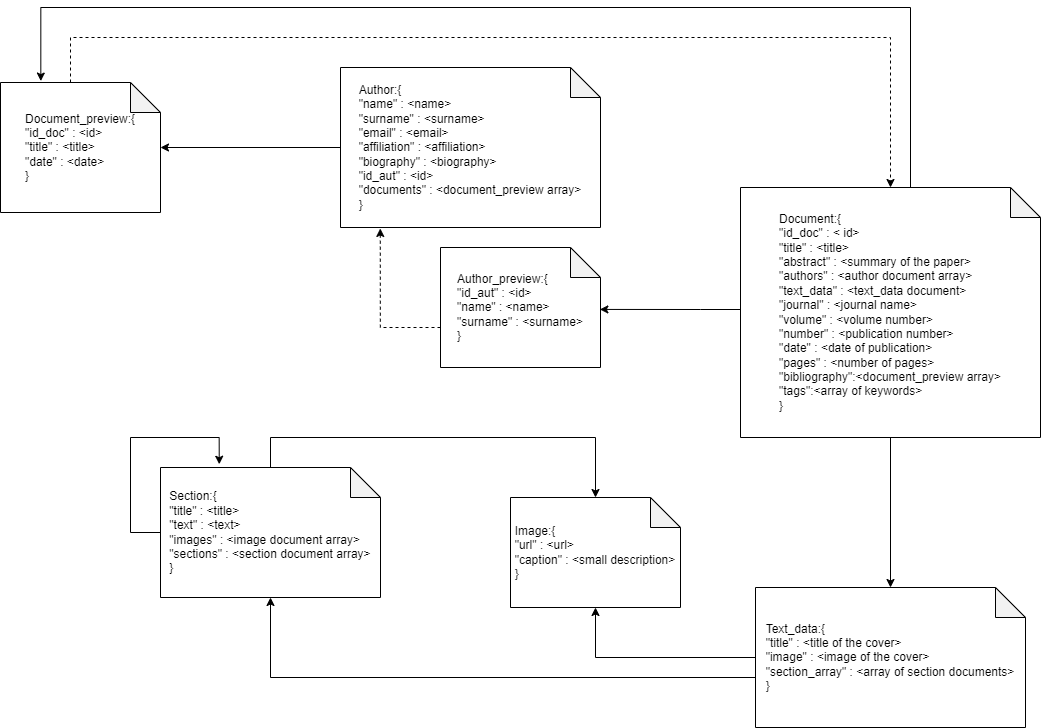

The diagram above was exported from draw.io. Its source (the exported page's mxGraphModel, read from the mxfile embedded in the PNG):
<mxGraphModel dx="1663" dy="982" grid="1" gridSize="10" guides="1" tooltips="1" connect="1" arrows="1" fold="1" page="1" pageScale="1" pageWidth="827" pageHeight="1169" math="0" shadow="0">
  <root>
    <mxCell id="0" />
    <mxCell id="1" parent="0" />
    <mxCell id="tRX-7IcpCwcu2b13mY7H-9" style="edgeStyle=orthogonalEdgeStyle;rounded=0;orthogonalLoop=1;jettySize=auto;html=1;entryX=0.5;entryY=0;entryDx=0;entryDy=0;entryPerimeter=0;" parent="1" source="tRX-7IcpCwcu2b13mY7H-1" target="tRX-7IcpCwcu2b13mY7H-5" edge="1">
      <mxGeometry relative="1" as="geometry" />
    </mxCell>
    <mxCell id="tRX-7IcpCwcu2b13mY7H-16" style="edgeStyle=orthogonalEdgeStyle;rounded=0;orthogonalLoop=1;jettySize=auto;html=1;entryX=0.996;entryY=0.516;entryDx=0;entryDy=0;entryPerimeter=0;" parent="1" source="tRX-7IcpCwcu2b13mY7H-1" target="tRX-7IcpCwcu2b13mY7H-8" edge="1">
      <mxGeometry relative="1" as="geometry">
        <Array as="points">
          <mxPoint x="940" y="452" />
          <mxPoint x="940" y="452" />
        </Array>
      </mxGeometry>
    </mxCell>
    <mxCell id="tRX-7IcpCwcu2b13mY7H-23" style="edgeStyle=orthogonalEdgeStyle;rounded=0;orthogonalLoop=1;jettySize=auto;html=1;entryX=0.252;entryY=-0.011;entryDx=0;entryDy=0;entryPerimeter=0;shadow=0;" parent="1" source="tRX-7IcpCwcu2b13mY7H-1" target="tRX-7IcpCwcu2b13mY7H-4" edge="1">
      <mxGeometry relative="1" as="geometry">
        <Array as="points">
          <mxPoint x="1150" y="150" />
          <mxPoint x="280" y="150" />
        </Array>
      </mxGeometry>
    </mxCell>
    <mxCell id="tRX-7IcpCwcu2b13mY7H-1" value="&lt;div style=&quot;text-align: left;&quot;&gt;&lt;span style=&quot;background-color: initial;&quot;&gt;Document:{&lt;/span&gt;&lt;/div&gt;&lt;div style=&quot;text-align: left;&quot;&gt;&quot;id_doc&quot; : &amp;lt; id&amp;gt;&lt;/div&gt;&lt;div style=&quot;text-align: left;&quot;&gt;&quot;title&quot; : &amp;lt;title&amp;gt;&lt;/div&gt;&lt;div style=&quot;text-align: left;&quot;&gt;&quot;abstract&quot; : &amp;lt;summary of the paper&amp;gt;&lt;/div&gt;&lt;div style=&quot;text-align: left;&quot;&gt;&quot;authors&quot; : &amp;lt;author document array&amp;gt;&lt;/div&gt;&lt;div style=&quot;text-align: left;&quot;&gt;&quot;text_data&quot; : &amp;lt;text_data document&amp;gt;&lt;/div&gt;&lt;div style=&quot;text-align: left;&quot;&gt;&quot;journal&quot; : &amp;lt;journal name&amp;gt;&lt;/div&gt;&lt;div style=&quot;text-align: left;&quot;&gt;&quot;volume&quot; : &amp;lt;volume number&amp;gt;&lt;/div&gt;&lt;div style=&quot;text-align: left;&quot;&gt;&quot;number&quot; : &amp;lt;publication number&amp;gt;&lt;/div&gt;&lt;div style=&quot;text-align: left;&quot;&gt;&quot;date&quot; : &amp;lt;date of publication&amp;gt;&lt;/div&gt;&lt;div style=&quot;text-align: left;&quot;&gt;&quot;pages&quot; : &amp;lt;number of pages&amp;gt;&lt;/div&gt;&lt;div style=&quot;text-align: left;&quot;&gt;&quot;bibliography&quot;:&amp;lt;document_preview array&amp;gt;&lt;/div&gt;&lt;div style=&quot;text-align: left;&quot;&gt;&quot;tags&quot;:&amp;lt;array of keywords&amp;gt;&lt;/div&gt;&lt;div style=&quot;text-align: left;&quot;&gt;&lt;span style=&quot;background-color: initial;&quot;&gt;}&lt;/span&gt;&lt;/div&gt;" style="shape=note;whiteSpace=wrap;html=1;backgroundOutline=1;darkOpacity=0.05;" parent="1" vertex="1">
      <mxGeometry x="980" y="330" width="300" height="250" as="geometry" />
    </mxCell>
    <mxCell id="tRX-7IcpCwcu2b13mY7H-2" value="&lt;div style=&quot;text-align: left;&quot;&gt;&lt;span style=&quot;background-color: initial;&quot;&gt;Image:{&lt;/span&gt;&lt;/div&gt;&lt;div style=&quot;text-align: left;&quot;&gt;&quot;url&quot; : &amp;lt;url&amp;gt;&lt;/div&gt;&lt;div style=&quot;text-align: left;&quot;&gt;&quot;caption&quot; : &amp;lt;small description&amp;gt;&lt;/div&gt;&lt;div style=&quot;text-align: left;&quot;&gt;&lt;span style=&quot;background-color: initial;&quot;&gt;}&lt;/span&gt;&lt;/div&gt;" style="shape=note;whiteSpace=wrap;html=1;backgroundOutline=1;darkOpacity=0.05;" parent="1" vertex="1">
      <mxGeometry x="750" y="640" width="170" height="110" as="geometry" />
    </mxCell>
    <mxCell id="tRX-7IcpCwcu2b13mY7H-14" style="edgeStyle=orthogonalEdgeStyle;rounded=0;orthogonalLoop=1;jettySize=auto;html=1;dashed=1;" parent="1" source="tRX-7IcpCwcu2b13mY7H-4" target="tRX-7IcpCwcu2b13mY7H-1" edge="1">
      <mxGeometry relative="1" as="geometry">
        <Array as="points">
          <mxPoint x="310" y="180" />
          <mxPoint x="1130" y="180" />
        </Array>
      </mxGeometry>
    </mxCell>
    <mxCell id="tRX-7IcpCwcu2b13mY7H-4" value="&lt;div style=&quot;text-align: left;&quot;&gt;&lt;span style=&quot;background-color: initial;&quot;&gt;Document_preview:{&lt;/span&gt;&lt;/div&gt;&lt;div style=&quot;text-align: left;&quot;&gt;&lt;span style=&quot;background-color: initial;&quot;&gt;&quot;id_doc&quot; : &amp;lt;id&amp;gt;&lt;/span&gt;&lt;/div&gt;&lt;div style=&quot;text-align: left;&quot;&gt;&lt;span style=&quot;background-color: initial;&quot;&gt;&quot;title&quot; : &amp;lt;title&amp;gt;&lt;/span&gt;&lt;/div&gt;&lt;div style=&quot;text-align: left;&quot;&gt;&lt;span style=&quot;background-color: initial;&quot;&gt;&quot;date&quot; : &amp;lt;date&amp;gt;&lt;/span&gt;&lt;/div&gt;&lt;div style=&quot;text-align: left;&quot;&gt;&lt;span style=&quot;background-color: initial;&quot;&gt;}&lt;/span&gt;&lt;/div&gt;" style="shape=note;whiteSpace=wrap;html=1;backgroundOutline=1;darkOpacity=0.05;" parent="1" vertex="1">
      <mxGeometry x="240" y="225" width="160" height="130" as="geometry" />
    </mxCell>
    <mxCell id="tRX-7IcpCwcu2b13mY7H-10" style="edgeStyle=orthogonalEdgeStyle;rounded=0;orthogonalLoop=1;jettySize=auto;html=1;entryX=0.5;entryY=1;entryDx=0;entryDy=0;entryPerimeter=0;" parent="1" source="tRX-7IcpCwcu2b13mY7H-5" target="tRX-7IcpCwcu2b13mY7H-2" edge="1">
      <mxGeometry relative="1" as="geometry">
        <mxPoint x="750" y="760" as="targetPoint" />
      </mxGeometry>
    </mxCell>
    <mxCell id="tRX-7IcpCwcu2b13mY7H-11" style="edgeStyle=orthogonalEdgeStyle;rounded=0;orthogonalLoop=1;jettySize=auto;html=1;entryX=0.5;entryY=1;entryDx=0;entryDy=0;entryPerimeter=0;" parent="1" source="tRX-7IcpCwcu2b13mY7H-5" target="tRX-7IcpCwcu2b13mY7H-6" edge="1">
      <mxGeometry relative="1" as="geometry">
        <Array as="points">
          <mxPoint x="510" y="820" />
        </Array>
      </mxGeometry>
    </mxCell>
    <mxCell id="tRX-7IcpCwcu2b13mY7H-5" value="&lt;div style=&quot;text-align: left;&quot;&gt;&lt;span style=&quot;background-color: initial;&quot;&gt;Text_data:{&lt;/span&gt;&lt;/div&gt;&lt;div style=&quot;text-align: left;&quot;&gt;&lt;span style=&quot;background-color: initial;&quot;&gt;&quot;title&quot; : &amp;lt;title of the cover&amp;gt;&lt;/span&gt;&lt;/div&gt;&lt;div style=&quot;text-align: left;&quot;&gt;&lt;span style=&quot;background-color: initial;&quot;&gt;&quot;image&quot; : &amp;lt;image of the cover&amp;gt;&lt;/span&gt;&lt;/div&gt;&lt;div style=&quot;text-align: left;&quot;&gt;&lt;span style=&quot;background-color: initial;&quot;&gt;&quot;section_array&quot; : &amp;lt;array of section documents&amp;gt;&lt;/span&gt;&lt;/div&gt;&lt;div style=&quot;text-align: left;&quot;&gt;&lt;span style=&quot;background-color: initial;&quot;&gt;}&lt;/span&gt;&lt;/div&gt;" style="shape=note;whiteSpace=wrap;html=1;backgroundOutline=1;darkOpacity=0.05;" parent="1" vertex="1">
      <mxGeometry x="995" y="730" width="270" height="140" as="geometry" />
    </mxCell>
    <mxCell id="tRX-7IcpCwcu2b13mY7H-12" style="edgeStyle=orthogonalEdgeStyle;rounded=0;orthogonalLoop=1;jettySize=auto;html=1;entryX=0.5;entryY=0;entryDx=0;entryDy=0;entryPerimeter=0;" parent="1" source="tRX-7IcpCwcu2b13mY7H-6" target="tRX-7IcpCwcu2b13mY7H-2" edge="1">
      <mxGeometry relative="1" as="geometry">
        <Array as="points">
          <mxPoint x="510" y="580" />
          <mxPoint x="835" y="580" />
        </Array>
      </mxGeometry>
    </mxCell>
    <mxCell id="tRX-7IcpCwcu2b13mY7H-6" value="&lt;div style=&quot;text-align: left;&quot;&gt;&lt;span style=&quot;background-color: initial;&quot;&gt;Section:{&lt;/span&gt;&lt;/div&gt;&lt;div style=&quot;text-align: left;&quot;&gt;&quot;title&quot; : &amp;lt;title&amp;gt;&lt;/div&gt;&lt;div style=&quot;text-align: left;&quot;&gt;&quot;text&quot; : &amp;lt;text&amp;gt;&lt;/div&gt;&lt;div style=&quot;text-align: left;&quot;&gt;&quot;images&quot; : &amp;lt;image document array&amp;gt;&lt;/div&gt;&lt;div style=&quot;text-align: left;&quot;&gt;&quot;sections&quot; : &amp;lt;section document array&amp;gt;&lt;/div&gt;&lt;div style=&quot;text-align: left;&quot;&gt;&lt;span style=&quot;background-color: initial;&quot;&gt;}&lt;/span&gt;&lt;/div&gt;" style="shape=note;whiteSpace=wrap;html=1;backgroundOutline=1;darkOpacity=0.05;" parent="1" vertex="1">
      <mxGeometry x="400" y="610" width="220" height="130" as="geometry" />
    </mxCell>
    <mxCell id="tRX-7IcpCwcu2b13mY7H-17" style="edgeStyle=orthogonalEdgeStyle;rounded=0;orthogonalLoop=1;jettySize=auto;html=1;" parent="1" source="tRX-7IcpCwcu2b13mY7H-7" target="tRX-7IcpCwcu2b13mY7H-4" edge="1">
      <mxGeometry relative="1" as="geometry" />
    </mxCell>
    <mxCell id="tRX-7IcpCwcu2b13mY7H-7" value="&lt;div style=&quot;text-align: left;&quot;&gt;&lt;span style=&quot;background-color: initial;&quot;&gt;Author:{&lt;/span&gt;&lt;/div&gt;&lt;div style=&quot;text-align: left;&quot;&gt;&quot;name&quot; : &amp;lt;name&amp;gt;&lt;/div&gt;&lt;div style=&quot;text-align: left;&quot;&gt;&quot;surname&quot; : &amp;lt;surname&amp;gt;&lt;/div&gt;&lt;div style=&quot;text-align: left;&quot;&gt;&quot;email&quot; : &amp;lt;email&amp;gt;&lt;/div&gt;&lt;div style=&quot;text-align: left;&quot;&gt;&quot;affiliation&quot; : &amp;lt;affiliation&amp;gt;&lt;/div&gt;&lt;div style=&quot;text-align: left;&quot;&gt;&quot;biography&quot; : &amp;lt;biography&amp;gt;&lt;/div&gt;&lt;div style=&quot;text-align: left;&quot;&gt;&quot;id_aut&quot; : &amp;lt;id&amp;gt;&lt;/div&gt;&lt;div style=&quot;text-align: left;&quot;&gt;&quot;documents&quot; : &amp;lt;document_preview array&amp;gt;&lt;/div&gt;&lt;div style=&quot;text-align: left;&quot;&gt;&lt;span style=&quot;background-color: initial;&quot;&gt;}&lt;/span&gt;&lt;/div&gt;" style="shape=note;whiteSpace=wrap;html=1;backgroundOutline=1;darkOpacity=0.05;" parent="1" vertex="1">
      <mxGeometry x="580" y="210" width="260" height="160" as="geometry" />
    </mxCell>
    <mxCell id="tRX-7IcpCwcu2b13mY7H-20" style="edgeStyle=orthogonalEdgeStyle;rounded=0;orthogonalLoop=1;jettySize=auto;html=1;entryX=0.153;entryY=1.006;entryDx=0;entryDy=0;entryPerimeter=0;shadow=0;dashed=1;" parent="1" source="tRX-7IcpCwcu2b13mY7H-8" target="tRX-7IcpCwcu2b13mY7H-7" edge="1">
      <mxGeometry relative="1" as="geometry">
        <Array as="points">
          <mxPoint x="620" y="470" />
        </Array>
      </mxGeometry>
    </mxCell>
    <mxCell id="tRX-7IcpCwcu2b13mY7H-8" value="&lt;div style=&quot;text-align: left;&quot;&gt;&lt;span style=&quot;background-color: initial;&quot;&gt;Author_preview:{&lt;/span&gt;&lt;/div&gt;&lt;div style=&quot;text-align: left;&quot;&gt;&lt;span style=&quot;background-color: initial;&quot;&gt;&quot;id_aut&quot; : &amp;lt;id&amp;gt;&lt;/span&gt;&lt;/div&gt;&lt;div style=&quot;text-align: left;&quot;&gt;&lt;span style=&quot;background-color: initial;&quot;&gt;&quot;name&quot; : &amp;lt;name&amp;gt;&lt;/span&gt;&lt;/div&gt;&lt;div style=&quot;text-align: left;&quot;&gt;&lt;span style=&quot;background-color: initial;&quot;&gt;&quot;surname&quot; : &amp;lt;surname&amp;gt;&lt;/span&gt;&lt;/div&gt;&lt;div style=&quot;text-align: left;&quot;&gt;&lt;span style=&quot;background-color: initial;&quot;&gt;}&lt;/span&gt;&lt;/div&gt;" style="shape=note;whiteSpace=wrap;html=1;backgroundOutline=1;darkOpacity=0.05;" parent="1" vertex="1">
      <mxGeometry x="680" y="390" width="160" height="120" as="geometry" />
    </mxCell>
    <mxCell id="tRX-7IcpCwcu2b13mY7H-18" style="edgeStyle=orthogonalEdgeStyle;rounded=0;orthogonalLoop=1;jettySize=auto;html=1;entryX=0.267;entryY=-0.025;entryDx=0;entryDy=0;entryPerimeter=0;" parent="1" source="tRX-7IcpCwcu2b13mY7H-6" target="tRX-7IcpCwcu2b13mY7H-6" edge="1">
      <mxGeometry relative="1" as="geometry">
        <mxPoint x="450" y="530" as="targetPoint" />
        <Array as="points">
          <mxPoint x="370" y="675" />
          <mxPoint x="370" y="580" />
          <mxPoint x="459" y="580" />
        </Array>
      </mxGeometry>
    </mxCell>
  </root>
</mxGraphModel>